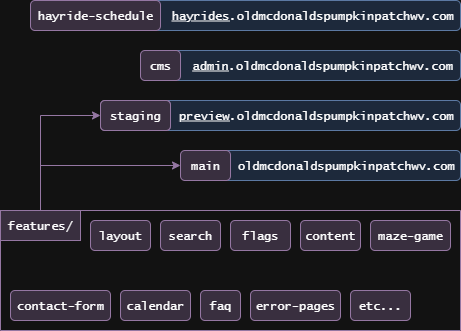

The diagram above was exported from draw.io. Its source (the exported page's mxGraphModel, read from the mxfile embedded in the PNG):
<mxGraphModel dx="1210" dy="737" grid="1" gridSize="10" guides="1" tooltips="1" connect="1" arrows="1" fold="1" page="1" pageScale="1" pageWidth="850" pageHeight="1100" math="0" shadow="0">
  <root>
    <mxCell id="0" />
    <mxCell id="1" parent="0" />
    <mxCell id="-4VWNVWn2c0_IAg-sDkh-7" value="&lt;font face=&quot;Lucida Console&quot;&gt;&amp;nbsp; &amp;nbsp;oldmcdonaldspumpkinpatchwv.com&lt;/font&gt;" style="rounded=1;whiteSpace=wrap;html=1;fillColor=#dae8fc;strokeColor=#6c8ebf;" parent="1" vertex="1">
      <mxGeometry x="230" y="160" width="250" height="30" as="geometry" />
    </mxCell>
    <mxCell id="-4VWNVWn2c0_IAg-sDkh-6" value="&lt;font face=&quot;Lucida Console&quot;&gt;main&lt;/font&gt;" style="rounded=1;whiteSpace=wrap;html=1;fillColor=#e1d5e7;strokeColor=#9673a6;" parent="1" vertex="1">
      <mxGeometry x="200" y="160" width="50" height="30" as="geometry" />
    </mxCell>
    <mxCell id="-4VWNVWn2c0_IAg-sDkh-9" value="" style="swimlane;startSize=0;fillColor=#e1d5e7;strokeColor=#9673a6;" parent="1" vertex="1">
      <mxGeometry x="20" y="220" width="460" height="120" as="geometry" />
    </mxCell>
    <mxCell id="-4VWNVWn2c0_IAg-sDkh-10" value="&lt;font face=&quot;Lucida Console&quot;&gt;features/&lt;/font&gt;" style="rounded=0;whiteSpace=wrap;html=1;fillColor=#e1d5e7;strokeColor=#9673a6;" parent="-4VWNVWn2c0_IAg-sDkh-9" vertex="1">
      <mxGeometry width="80" height="30" as="geometry" />
    </mxCell>
    <mxCell id="-4VWNVWn2c0_IAg-sDkh-11" value="&lt;font face=&quot;Lucida Console&quot;&gt;layout&lt;/font&gt;" style="rounded=1;whiteSpace=wrap;html=1;fillColor=#e1d5e7;strokeColor=#9673a6;" parent="-4VWNVWn2c0_IAg-sDkh-9" vertex="1">
      <mxGeometry x="90" y="10" width="60" height="30" as="geometry" />
    </mxCell>
    <mxCell id="-4VWNVWn2c0_IAg-sDkh-12" value="&lt;font face=&quot;Lucida Console&quot;&gt;search&lt;/font&gt;" style="rounded=1;whiteSpace=wrap;html=1;fillColor=#e1d5e7;strokeColor=#9673a6;" parent="-4VWNVWn2c0_IAg-sDkh-9" vertex="1">
      <mxGeometry x="160" y="10" width="60" height="30" as="geometry" />
    </mxCell>
    <mxCell id="-4VWNVWn2c0_IAg-sDkh-13" value="&lt;font face=&quot;Lucida Console&quot;&gt;flags&lt;/font&gt;" style="rounded=1;whiteSpace=wrap;html=1;fillColor=#e1d5e7;strokeColor=#9673a6;" parent="-4VWNVWn2c0_IAg-sDkh-9" vertex="1">
      <mxGeometry x="230" y="10" width="60" height="30" as="geometry" />
    </mxCell>
    <mxCell id="-4VWNVWn2c0_IAg-sDkh-14" value="&lt;font face=&quot;Lucida Console&quot;&gt;content&lt;/font&gt;" style="rounded=1;whiteSpace=wrap;html=1;fillColor=#e1d5e7;strokeColor=#9673a6;" parent="-4VWNVWn2c0_IAg-sDkh-9" vertex="1">
      <mxGeometry x="300" y="10" width="60" height="30" as="geometry" />
    </mxCell>
    <mxCell id="-4VWNVWn2c0_IAg-sDkh-16" value="&lt;font face=&quot;Lucida Console&quot;&gt;maze-game&lt;/font&gt;" style="rounded=1;whiteSpace=wrap;html=1;fillColor=#e1d5e7;strokeColor=#9673a6;" parent="-4VWNVWn2c0_IAg-sDkh-9" vertex="1">
      <mxGeometry x="370" y="10" width="80" height="30" as="geometry" />
    </mxCell>
    <mxCell id="-4VWNVWn2c0_IAg-sDkh-17" value="&lt;font face=&quot;Lucida Console&quot;&gt;contact-form&lt;/font&gt;" style="rounded=1;whiteSpace=wrap;html=1;fillColor=#e1d5e7;strokeColor=#9673a6;" parent="-4VWNVWn2c0_IAg-sDkh-9" vertex="1">
      <mxGeometry x="10" y="80" width="100" height="30" as="geometry" />
    </mxCell>
    <mxCell id="-4VWNVWn2c0_IAg-sDkh-18" value="&lt;font face=&quot;Lucida Console&quot;&gt;calendar&lt;/font&gt;" style="rounded=1;whiteSpace=wrap;html=1;fillColor=#e1d5e7;strokeColor=#9673a6;" parent="-4VWNVWn2c0_IAg-sDkh-9" vertex="1">
      <mxGeometry x="120" y="80" width="70" height="30" as="geometry" />
    </mxCell>
    <mxCell id="-4VWNVWn2c0_IAg-sDkh-19" value="&lt;font face=&quot;Lucida Console&quot;&gt;faq&lt;/font&gt;" style="rounded=1;whiteSpace=wrap;html=1;fillColor=#e1d5e7;strokeColor=#9673a6;" parent="-4VWNVWn2c0_IAg-sDkh-9" vertex="1">
      <mxGeometry x="200" y="80" width="40" height="30" as="geometry" />
    </mxCell>
    <mxCell id="-4VWNVWn2c0_IAg-sDkh-20" value="&lt;font face=&quot;Lucida Console&quot;&gt;error-pages&lt;/font&gt;" style="rounded=1;whiteSpace=wrap;html=1;fillColor=#e1d5e7;strokeColor=#9673a6;" parent="-4VWNVWn2c0_IAg-sDkh-9" vertex="1">
      <mxGeometry x="250" y="80" width="90" height="30" as="geometry" />
    </mxCell>
    <mxCell id="-4VWNVWn2c0_IAg-sDkh-21" value="&lt;font face=&quot;Lucida Console&quot;&gt;etc...&lt;/font&gt;" style="rounded=1;whiteSpace=wrap;html=1;fillColor=#e1d5e7;strokeColor=#9673a6;" parent="-4VWNVWn2c0_IAg-sDkh-9" vertex="1">
      <mxGeometry x="350" y="80" width="60" height="30" as="geometry" />
    </mxCell>
    <mxCell id="-4VWNVWn2c0_IAg-sDkh-32" style="edgeStyle=orthogonalEdgeStyle;rounded=0;orthogonalLoop=1;jettySize=auto;html=1;entryX=0;entryY=0.5;entryDx=0;entryDy=0;fillColor=#e1d5e7;strokeColor=#9673a6;" parent="1" source="-4VWNVWn2c0_IAg-sDkh-10" target="-4VWNVWn2c0_IAg-sDkh-6" edge="1">
      <mxGeometry relative="1" as="geometry">
        <Array as="points">
          <mxPoint x="60" y="175" />
        </Array>
      </mxGeometry>
    </mxCell>
    <mxCell id="gmR4Mrr9ib6HvDQ7C4Ge-2" value="&lt;font face=&quot;Lucida Console&quot;&gt;&amp;nbsp; &amp;nbsp;&lt;u&gt;preview&lt;/u&gt;.oldmcdonaldspumpkinpatchwv.com&lt;/font&gt;" style="rounded=1;whiteSpace=wrap;html=1;fillColor=#dae8fc;strokeColor=#6c8ebf;" parent="1" vertex="1">
      <mxGeometry x="170" y="110" width="310" height="30" as="geometry" />
    </mxCell>
    <mxCell id="gmR4Mrr9ib6HvDQ7C4Ge-3" value="&lt;font face=&quot;Lucida Console&quot;&gt;&amp;nbsp; &lt;u&gt;admin&lt;/u&gt;.oldmcdonaldspumpkinpatchwv.com&lt;/font&gt;" style="rounded=1;whiteSpace=wrap;html=1;fillColor=#dae8fc;strokeColor=#6c8ebf;" parent="1" vertex="1">
      <mxGeometry x="190" y="60" width="290" height="30" as="geometry" />
    </mxCell>
    <mxCell id="gmR4Mrr9ib6HvDQ7C4Ge-4" value="&lt;font face=&quot;Lucida Console&quot;&gt;&amp;nbsp; &lt;u&gt;hayrides&lt;/u&gt;.oldmcdonaldspumpkinpatchwv.com&lt;/font&gt;" style="rounded=1;whiteSpace=wrap;html=1;fillColor=#dae8fc;strokeColor=#6c8ebf;" parent="1" vertex="1">
      <mxGeometry x="170" y="10" width="310" height="30" as="geometry" />
    </mxCell>
    <mxCell id="gmR4Mrr9ib6HvDQ7C4Ge-5" value="&lt;font face=&quot;Lucida Console&quot;&gt;staging&lt;/font&gt;" style="rounded=1;whiteSpace=wrap;html=1;fillColor=#e1d5e7;strokeColor=#9673a6;" parent="1" vertex="1">
      <mxGeometry x="120" y="110" width="70" height="30" as="geometry" />
    </mxCell>
    <mxCell id="gmR4Mrr9ib6HvDQ7C4Ge-7" style="edgeStyle=orthogonalEdgeStyle;rounded=0;orthogonalLoop=1;jettySize=auto;html=1;entryX=0;entryY=0.5;entryDx=0;entryDy=0;fillColor=#e1d5e7;strokeColor=#9673a6;" parent="1" source="-4VWNVWn2c0_IAg-sDkh-10" target="gmR4Mrr9ib6HvDQ7C4Ge-5" edge="1">
      <mxGeometry relative="1" as="geometry">
        <Array as="points">
          <mxPoint x="60" y="125" />
        </Array>
      </mxGeometry>
    </mxCell>
    <mxCell id="gmR4Mrr9ib6HvDQ7C4Ge-8" value="&lt;font face=&quot;Lucida Console&quot;&gt;staging&lt;/font&gt;" style="rounded=1;whiteSpace=wrap;html=1;fillColor=#e1d5e7;strokeColor=#9673a6;" parent="1" vertex="1">
      <mxGeometry x="120" y="110" width="70" height="30" as="geometry" />
    </mxCell>
    <mxCell id="gmR4Mrr9ib6HvDQ7C4Ge-9" value="&lt;font face=&quot;Lucida Console&quot;&gt;cms&lt;/font&gt;" style="rounded=1;whiteSpace=wrap;html=1;fillColor=#e1d5e7;strokeColor=#9673a6;" parent="1" vertex="1">
      <mxGeometry x="160" y="60" width="40" height="30" as="geometry" />
    </mxCell>
    <mxCell id="gmR4Mrr9ib6HvDQ7C4Ge-10" value="&lt;font face=&quot;Lucida Console&quot;&gt;hayride-schedule&lt;/font&gt;" style="rounded=1;whiteSpace=wrap;html=1;fillColor=#e1d5e7;strokeColor=#9673a6;" parent="1" vertex="1">
      <mxGeometry x="50" y="10" width="130" height="30" as="geometry" />
    </mxCell>
  </root>
</mxGraphModel>